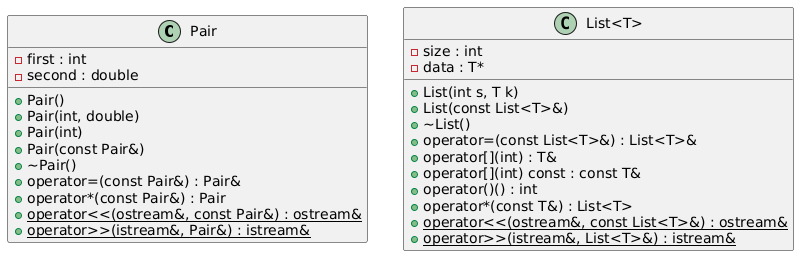

The diagram above was rendered by PlantUML. Its source (embedded in the PNG):
@startuml
class Pair {
    - first : int
    - second : double
    + Pair()
    + Pair(int, double)
    + Pair(int)
    + Pair(const Pair&)
    + ~Pair()
    + operator=(const Pair&) : Pair&
    + operator*(const Pair&) : Pair
    {static} + operator<<(ostream&, const Pair&) : ostream&
    {static} + operator>>(istream&, Pair&) : istream&
}

class "List<T>" {
    - size : int
    - data : T*
    + List(int s, T k)
    + List(const List<T>&)
    + ~List()
    + operator=(const List<T>&) : List<T>&
    + operator[](int) : T&
    + operator[](int) const : const T&
    + operator()() : int
    + operator*(const T&) : List<T>
    {static} + operator<<(ostream&, const List<T>&) : ostream&
    {static} + operator>>(istream&, List<T>&) : istream&
}
@enduml